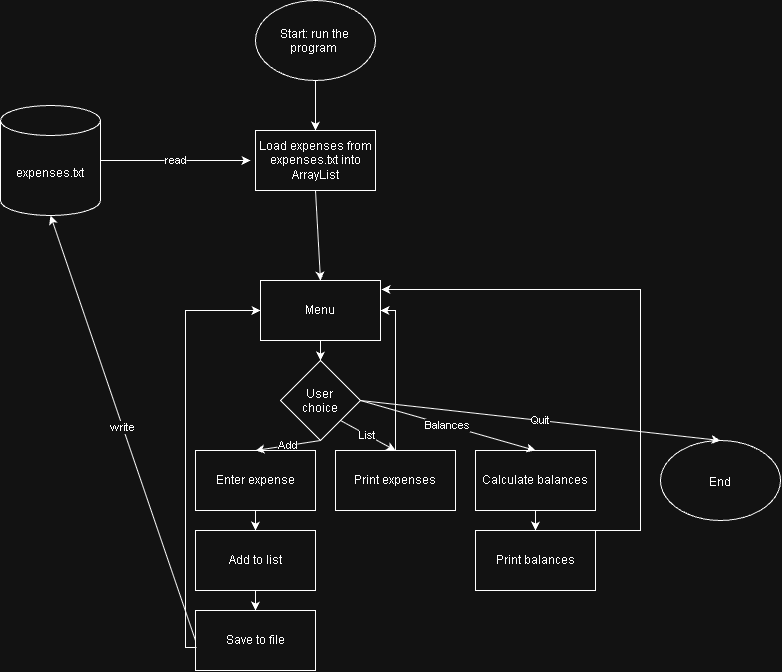

The diagram above was exported from draw.io. Its source (the exported page's mxGraphModel, read from the mxfile embedded in the PNG):
<mxGraphModel dx="1414" dy="743" grid="1" gridSize="10" guides="1" tooltips="1" connect="1" arrows="1" fold="1" page="1" pageScale="1" pageWidth="850" pageHeight="1100" math="0" shadow="0">
  <root>
    <mxCell id="0" />
    <mxCell id="1" parent="0" />
    <mxCell id="XfY6eeog0rCT5yyY_JlB-1" parent="1" style="ellipse;whiteSpace=wrap;html=1;shapeInside=1;" value="Start: run the program&amp;nbsp;" vertex="1">
      <mxGeometry height="80" width="120" x="365" y="70" as="geometry" />
    </mxCell>
    <mxCell id="XfY6eeog0rCT5yyY_JlB-2" parent="1" style="rounded=0;whiteSpace=wrap;html=1;" value="Load expenses from expenses.txt into ArrayList" vertex="1">
      <mxGeometry height="60" width="120" x="365" y="200" as="geometry" />
    </mxCell>
    <mxCell id="XfY6eeog0rCT5yyY_JlB-3" parent="1" style="shape=cylinder3;whiteSpace=wrap;html=1;boundedLbl=1;backgroundOutline=1;size=15;" value="expenses.txt" vertex="1">
      <mxGeometry height="110" width="100" x="110" y="175" as="geometry" />
    </mxCell>
    <mxCell id="XfY6eeog0rCT5yyY_JlB-4" parent="1" style="rounded=0;whiteSpace=wrap;html=1;" value="Menu" vertex="1">
      <mxGeometry height="60" width="120" x="370" y="350" as="geometry" />
    </mxCell>
    <mxCell id="XfY6eeog0rCT5yyY_JlB-5" parent="1" style="rhombus;whiteSpace=wrap;html=1;shapeInside=1;" value="User choice" vertex="1">
      <mxGeometry height="80" width="80" x="390" y="430" as="geometry" />
    </mxCell>
    <mxCell id="XfY6eeog0rCT5yyY_JlB-6" parent="1" style="rounded=0;whiteSpace=wrap;html=1;" value="Enter expense" vertex="1">
      <mxGeometry height="60" width="120" x="305" y="520" as="geometry" />
    </mxCell>
    <mxCell id="XfY6eeog0rCT5yyY_JlB-7" parent="1" style="rounded=0;whiteSpace=wrap;html=1;" value="Save to file" vertex="1">
      <mxGeometry height="60" width="120" x="305" y="680" as="geometry" />
    </mxCell>
    <mxCell id="XfY6eeog0rCT5yyY_JlB-8" parent="1" style="rounded=0;whiteSpace=wrap;html=1;" value="Add to list" vertex="1">
      <mxGeometry height="60" width="120" x="305" y="600" as="geometry" />
    </mxCell>
    <mxCell id="XfY6eeog0rCT5yyY_JlB-9" parent="1" style="rounded=0;whiteSpace=wrap;html=1;" value="Print expenses" vertex="1">
      <mxGeometry height="60" width="120" x="445" y="520" as="geometry" />
    </mxCell>
    <mxCell id="XfY6eeog0rCT5yyY_JlB-10" parent="1" style="rounded=0;whiteSpace=wrap;html=1;" value="Calculate balances" vertex="1">
      <mxGeometry height="60" width="120" x="585" y="520" as="geometry" />
    </mxCell>
    <mxCell id="XfY6eeog0rCT5yyY_JlB-11" parent="1" style="rounded=0;whiteSpace=wrap;html=1;" value="Print balances" vertex="1">
      <mxGeometry height="60" width="120" x="585" y="600" as="geometry" />
    </mxCell>
    <mxCell id="XfY6eeog0rCT5yyY_JlB-12" parent="1" style="ellipse;whiteSpace=wrap;html=1;shapeInside=1;" value="End" vertex="1">
      <mxGeometry height="80" width="120" x="770" y="510" as="geometry" />
    </mxCell>
    <mxCell id="XfY6eeog0rCT5yyY_JlB-13" edge="1" parent="1" source="XfY6eeog0rCT5yyY_JlB-1" style="endArrow=classic;html=1;rounded=0;defaultLabelBackgroundColor=page;exitX=0.5;exitY=1;exitDx=0;exitDy=0;entryX=0.5;entryY=0;entryDx=0;entryDy=0;" target="XfY6eeog0rCT5yyY_JlB-2" value="">
      <mxGeometry height="50" relative="1" width="50" as="geometry">
        <mxPoint x="435" y="190" as="sourcePoint" />
        <mxPoint x="485" y="140" as="targetPoint" />
      </mxGeometry>
    </mxCell>
    <mxCell id="XfY6eeog0rCT5yyY_JlB-15" edge="1" parent="1" source="XfY6eeog0rCT5yyY_JlB-2" style="endArrow=classic;html=1;rounded=0;defaultLabelBackgroundColor=page;exitX=0.5;exitY=1;exitDx=0;exitDy=0;entryX=0.5;entryY=0;entryDx=0;entryDy=0;" target="XfY6eeog0rCT5yyY_JlB-4" value="">
      <mxGeometry height="50" relative="1" width="50" as="geometry">
        <mxPoint x="400" y="410" as="sourcePoint" />
        <mxPoint x="450" y="360" as="targetPoint" />
      </mxGeometry>
    </mxCell>
    <mxCell id="XfY6eeog0rCT5yyY_JlB-16" edge="1" parent="1" source="XfY6eeog0rCT5yyY_JlB-4" style="endArrow=classic;html=1;rounded=0;defaultLabelBackgroundColor=page;entryX=0.5;entryY=0;entryDx=0;entryDy=0;exitX=0.5;exitY=1;exitDx=0;exitDy=0;" target="XfY6eeog0rCT5yyY_JlB-5" value="">
      <mxGeometry height="50" relative="1" width="50" as="geometry">
        <mxPoint x="400" y="410" as="sourcePoint" />
        <mxPoint x="450" y="360" as="targetPoint" />
      </mxGeometry>
    </mxCell>
    <mxCell id="XfY6eeog0rCT5yyY_JlB-17" edge="1" parent="1" source="XfY6eeog0rCT5yyY_JlB-5" style="endArrow=classic;html=1;rounded=0;defaultLabelBackgroundColor=page;exitX=0.5;exitY=1;exitDx=0;exitDy=0;entryX=0.5;entryY=0;entryDx=0;entryDy=0;" target="XfY6eeog0rCT5yyY_JlB-6" value="Add">
      <mxGeometry height="50" relative="1" width="50" x="0.0036" as="geometry">
        <mxPoint as="offset" />
        <mxPoint x="400" y="410" as="sourcePoint" />
        <mxPoint x="450" y="360" as="targetPoint" />
      </mxGeometry>
    </mxCell>
    <mxCell id="XfY6eeog0rCT5yyY_JlB-18" edge="1" parent="1" source="XfY6eeog0rCT5yyY_JlB-5" style="endArrow=classic;html=1;rounded=0;defaultLabelBackgroundColor=page;exitX=1;exitY=1;exitDx=0;exitDy=0;entryX=0.5;entryY=0;entryDx=0;entryDy=0;" target="XfY6eeog0rCT5yyY_JlB-9" value="List">
      <mxGeometry height="50" relative="1" width="50" as="geometry">
        <mxPoint x="400" y="410" as="sourcePoint" />
        <mxPoint x="520" y="490" as="targetPoint" />
      </mxGeometry>
    </mxCell>
    <mxCell id="XfY6eeog0rCT5yyY_JlB-19" edge="1" parent="1" source="XfY6eeog0rCT5yyY_JlB-5" style="endArrow=classic;html=1;rounded=0;defaultLabelBackgroundColor=page;exitX=1;exitY=0.5;exitDx=0;exitDy=0;entryX=0.5;entryY=0;entryDx=0;entryDy=0;" target="XfY6eeog0rCT5yyY_JlB-10" value="Balances">
      <mxGeometry height="50" relative="1" width="50" as="geometry">
        <mxPoint x="400" y="410" as="sourcePoint" />
        <mxPoint x="450" y="360" as="targetPoint" />
      </mxGeometry>
    </mxCell>
    <mxCell id="XfY6eeog0rCT5yyY_JlB-20" edge="1" parent="1" source="XfY6eeog0rCT5yyY_JlB-6" style="endArrow=classic;html=1;rounded=0;defaultLabelBackgroundColor=page;exitX=0.5;exitY=1;exitDx=0;exitDy=0;" target="XfY6eeog0rCT5yyY_JlB-8" value="">
      <mxGeometry height="50" relative="1" width="50" as="geometry">
        <mxPoint x="400" y="410" as="sourcePoint" />
        <mxPoint x="450" y="360" as="targetPoint" />
      </mxGeometry>
    </mxCell>
    <mxCell id="XfY6eeog0rCT5yyY_JlB-21" edge="1" parent="1" source="XfY6eeog0rCT5yyY_JlB-8" style="endArrow=classic;html=1;rounded=0;defaultLabelBackgroundColor=page;exitX=0.5;exitY=1;exitDx=0;exitDy=0;entryX=0.5;entryY=0;entryDx=0;entryDy=0;" target="XfY6eeog0rCT5yyY_JlB-7" value="">
      <mxGeometry height="50" relative="1" width="50" as="geometry">
        <mxPoint x="400" y="410" as="sourcePoint" />
        <mxPoint x="450" y="360" as="targetPoint" />
      </mxGeometry>
    </mxCell>
    <mxCell id="XfY6eeog0rCT5yyY_JlB-22" edge="1" parent="1" source="XfY6eeog0rCT5yyY_JlB-10" style="endArrow=classic;html=1;rounded=0;defaultLabelBackgroundColor=page;exitX=0.5;exitY=1;exitDx=0;exitDy=0;" target="XfY6eeog0rCT5yyY_JlB-11" value="">
      <mxGeometry height="50" relative="1" width="50" as="geometry">
        <mxPoint x="400" y="410" as="sourcePoint" />
        <mxPoint x="450" y="360" as="targetPoint" />
      </mxGeometry>
    </mxCell>
    <mxCell id="XfY6eeog0rCT5yyY_JlB-23" edge="1" parent="1" source="XfY6eeog0rCT5yyY_JlB-5" style="endArrow=classic;html=1;rounded=0;defaultLabelBackgroundColor=page;exitX=1;exitY=0.5;exitDx=0;exitDy=0;entryX=0.5;entryY=0;entryDx=0;entryDy=0;" target="XfY6eeog0rCT5yyY_JlB-12" value="Quit">
      <mxGeometry height="50" relative="1" width="50" as="geometry">
        <mxPoint x="400" y="410" as="sourcePoint" />
        <mxPoint x="450" y="360" as="targetPoint" />
      </mxGeometry>
    </mxCell>
    <mxCell id="XfY6eeog0rCT5yyY_JlB-24" edge="1" parent="1" source="XfY6eeog0rCT5yyY_JlB-3" style="endArrow=classic;html=1;rounded=0;defaultLabelBackgroundColor=page;exitX=1;exitY=0.5;exitDx=0;exitDy=0;exitPerimeter=0;" value="read">
      <mxGeometry height="50" relative="1" width="50" as="geometry">
        <mxPoint x="400" y="410" as="sourcePoint" />
        <mxPoint x="360" y="230" as="targetPoint" />
      </mxGeometry>
    </mxCell>
    <mxCell id="XfY6eeog0rCT5yyY_JlB-25" edge="1" parent="1" source="XfY6eeog0rCT5yyY_JlB-7" style="endArrow=classic;html=1;rounded=0;defaultLabelBackgroundColor=page;entryX=0.5;entryY=1;entryDx=0;entryDy=0;entryPerimeter=0;exitX=0;exitY=0.5;exitDx=0;exitDy=0;" target="XfY6eeog0rCT5yyY_JlB-3" value="write">
      <mxGeometry height="50" relative="1" width="50" as="geometry">
        <mxPoint x="300" y="705" as="sourcePoint" />
        <mxPoint x="405" y="285" as="targetPoint" />
      </mxGeometry>
    </mxCell>
    <mxCell id="XfY6eeog0rCT5yyY_JlB-29" edge="1" parent="1" source="XfY6eeog0rCT5yyY_JlB-7" style="endArrow=classic;html=1;rounded=0;defaultLabelBackgroundColor=page;exitX=0.008;exitY=0.617;exitDx=0;exitDy=0;exitPerimeter=0;entryX=0;entryY=0.5;entryDx=0;entryDy=0;edgeStyle=orthogonalEdgeStyle;" target="XfY6eeog0rCT5yyY_JlB-4" value="">
      <mxGeometry height="50" relative="1" width="50" as="geometry">
        <mxPoint x="400" y="410" as="sourcePoint" />
        <mxPoint x="360" y="370" as="targetPoint" />
      </mxGeometry>
    </mxCell>
    <mxCell id="XfY6eeog0rCT5yyY_JlB-31" edge="1" parent="1" source="XfY6eeog0rCT5yyY_JlB-9" style="endArrow=classic;html=1;rounded=0;defaultLabelBackgroundColor=page;exitX=0.5;exitY=0;exitDx=0;exitDy=0;entryX=1;entryY=0.5;entryDx=0;entryDy=0;edgeStyle=orthogonalEdgeStyle;" target="XfY6eeog0rCT5yyY_JlB-4" value="">
      <mxGeometry height="50" relative="1" width="50" as="geometry">
        <mxPoint x="400" y="410" as="sourcePoint" />
        <mxPoint x="450" y="360" as="targetPoint" />
      </mxGeometry>
    </mxCell>
    <mxCell id="XfY6eeog0rCT5yyY_JlB-32" edge="1" parent="1" source="XfY6eeog0rCT5yyY_JlB-11" style="endArrow=classic;html=1;rounded=0;defaultLabelBackgroundColor=page;exitX=0.75;exitY=0;exitDx=0;exitDy=0;entryX=1.008;entryY=0.15;entryDx=0;entryDy=0;edgeStyle=orthogonalEdgeStyle;entryPerimeter=0;" target="XfY6eeog0rCT5yyY_JlB-4" value="">
      <mxGeometry height="50" relative="1" width="50" x="0.499" as="geometry">
        <Array as="points">
          <mxPoint x="750" y="600" />
          <mxPoint x="750" y="359" />
        </Array>
        <mxPoint x="740" y="350" as="sourcePoint" />
        <mxPoint x="585" y="115" as="targetPoint" />
      </mxGeometry>
    </mxCell>
  </root>
</mxGraphModel>